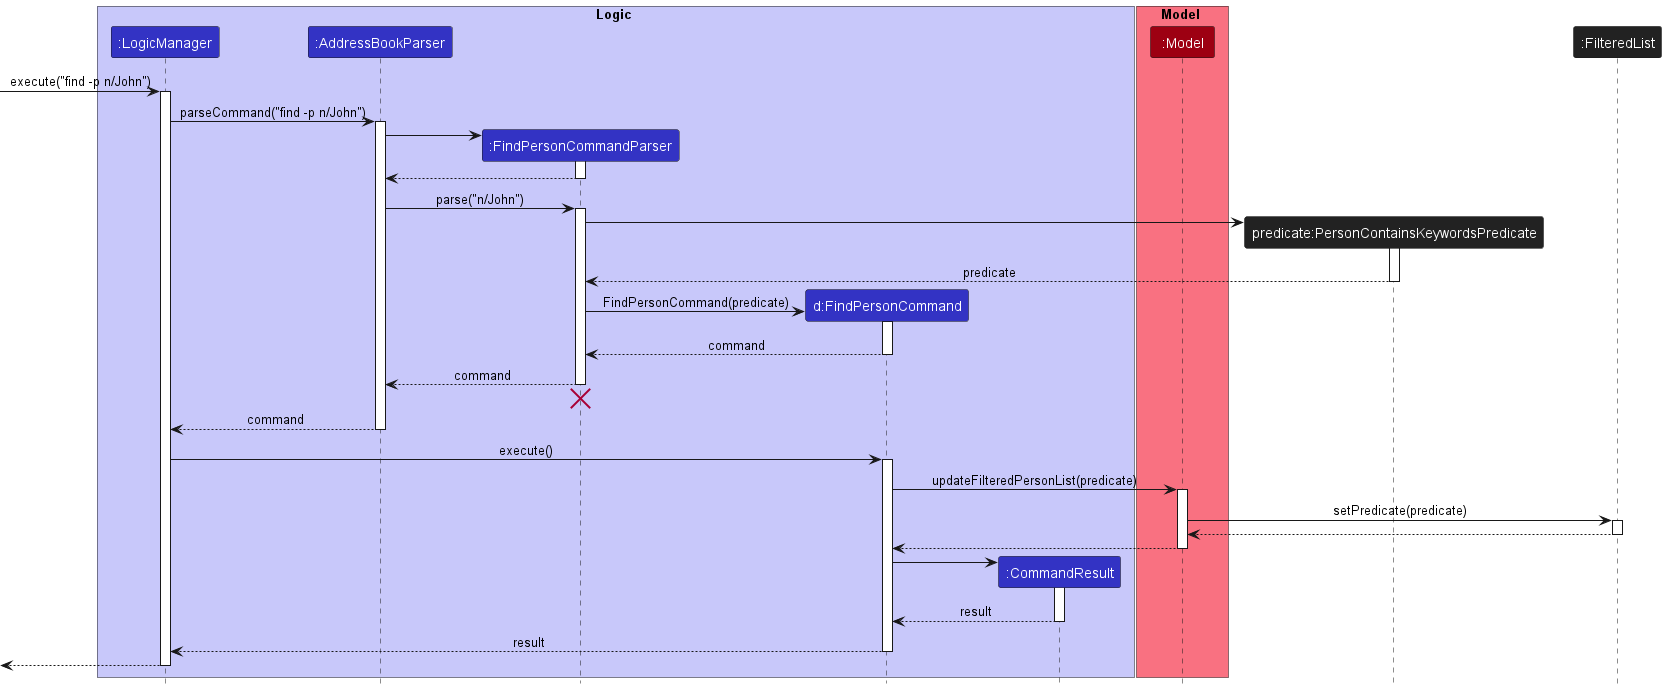

The diagram above was rendered by PlantUML. Its source (embedded in the PNG):
@startuml
!include style.puml

box Logic LOGIC_COLOR_T1
participant ":LogicManager" as LogicManager LOGIC_COLOR
participant ":AddressBookParser" as AddressBookParser LOGIC_COLOR
participant ":FindPersonCommandParser" as FindPersonCommandParser LOGIC_COLOR
participant "d:FindPersonCommand" as FindPersonCommand LOGIC_COLOR
participant ":CommandResult" as CommandResult LOGIC_COLOR
end box

box Model MODEL_COLOR_T1
participant ":Model" as Model MODEL_COLOR
end box

participant "predicate:PersonContainsKeywordsPredicate" as PersonContainsKeywordsPredicate #222222
participant ":FilteredList" as FilteredList #222222

[-> LogicManager : execute("find -p n/John")
activate LogicManager

LogicManager -> AddressBookParser : parseCommand("find -p n/John")
activate AddressBookParser

create FindPersonCommandParser
AddressBookParser -> FindPersonCommandParser
activate FindPersonCommandParser

FindPersonCommandParser --> AddressBookParser
deactivate FindPersonCommandParser

AddressBookParser -> FindPersonCommandParser : parse("n/John")
activate FindPersonCommandParser

create PersonContainsKeywordsPredicate
FindPersonCommandParser -> PersonContainsKeywordsPredicate
activate PersonContainsKeywordsPredicate

PersonContainsKeywordsPredicate --> FindPersonCommandParser : predicate
deactivate PersonContainsKeywordsPredicate

create FindPersonCommand
FindPersonCommandParser -> FindPersonCommand : FindPersonCommand(predicate)
activate FindPersonCommand

FindPersonCommand --> FindPersonCommandParser : command
deactivate FindPersonCommand

FindPersonCommandParser --> AddressBookParser : command
deactivate FindPersonCommandParser
'Hidden arrow to position the destroy marker below the end of the activation bar.
FindPersonCommandParser -[hidden]-> AddressBookParser
destroy FindPersonCommandParser

AddressBookParser --> LogicManager : command
deactivate AddressBookParser

LogicManager -> FindPersonCommand : execute()
activate FindPersonCommand

FindPersonCommand -> Model : updateFilteredPersonList(predicate)
activate Model

Model -> FilteredList : setPredicate(predicate)
activate FilteredList

FilteredList --> Model
deactivate FilteredList

Model --> FindPersonCommand
deactivate Model

create CommandResult
FindPersonCommand -> CommandResult
activate CommandResult

CommandResult --> FindPersonCommand : result
deactivate CommandResult

FindPersonCommand --> LogicManager : result
deactivate FindPersonCommand

[<--LogicManager
deactivate LogicManager
@enduml